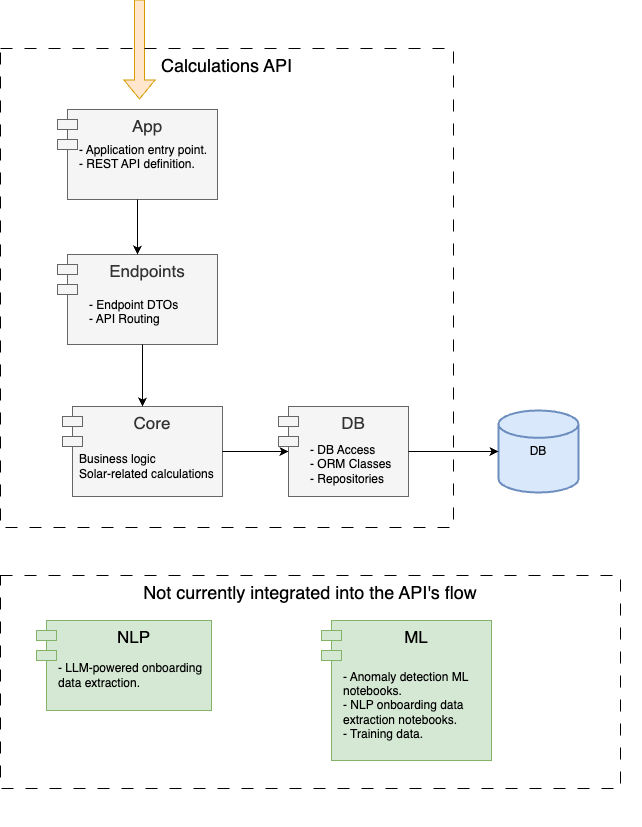

The diagram above was exported from draw.io. Its source (the exported page's mxGraphModel, read from the mxfile embedded in the PNG):
<mxGraphModel dx="3066" dy="1293" grid="0" gridSize="10" guides="0" tooltips="1" connect="1" arrows="1" fold="1" page="0" pageScale="1" pageWidth="850" pageHeight="1100" math="0" shadow="0">
  <root>
    <mxCell id="0" />
    <mxCell id="1" parent="0" />
    <mxCell id="aCpVDuUXzlqKFZeVqqZ9-7" value="DB" style="strokeWidth=2;html=1;shape=mxgraph.flowchart.database;whiteSpace=wrap;fillColor=#dae8fc;strokeColor=#6c8ebf;" vertex="1" parent="1">
      <mxGeometry x="446" y="191" width="80" height="82" as="geometry" />
    </mxCell>
    <mxCell id="aCpVDuUXzlqKFZeVqqZ9-24" value="" style="group" vertex="1" connectable="0" parent="1">
      <mxGeometry x="10" y="187" width="579" height="420" as="geometry" />
    </mxCell>
    <mxCell id="aCpVDuUXzlqKFZeVqqZ9-11" value="&lt;font style=&quot;font-size: 17px;&quot;&gt;Core&lt;/font&gt;" style="shape=module;align=left;spacingLeft=20;align=center;verticalAlign=top;whiteSpace=wrap;html=1;fillColor=#f5f5f5;fontColor=#333333;strokeColor=#666666;" vertex="1" parent="aCpVDuUXzlqKFZeVqqZ9-24">
      <mxGeometry width="160" height="90" as="geometry" />
    </mxCell>
    <mxCell id="aCpVDuUXzlqKFZeVqqZ9-12" value="&lt;div style=&quot;&quot;&gt;Business logic&lt;/div&gt;&lt;div style=&quot;&quot;&gt;Solar-related calculations&lt;/div&gt;" style="text;html=1;align=left;verticalAlign=middle;whiteSpace=wrap;rounded=0;" vertex="1" parent="aCpVDuUXzlqKFZeVqqZ9-24">
      <mxGeometry x="15" y="35" width="150" height="50" as="geometry" />
    </mxCell>
    <mxCell id="aCpVDuUXzlqKFZeVqqZ9-28" value="" style="group" vertex="1" connectable="0" parent="aCpVDuUXzlqKFZeVqqZ9-24">
      <mxGeometry x="-26" y="214" width="175" height="90" as="geometry" />
    </mxCell>
    <mxCell id="aCpVDuUXzlqKFZeVqqZ9-15" value="&lt;font style=&quot;font-size: 17px;&quot;&gt;NLP&lt;/font&gt;" style="shape=module;align=left;spacingLeft=20;align=center;verticalAlign=top;whiteSpace=wrap;html=1;fillColor=#d5e8d4;strokeColor=#82b366;" vertex="1" parent="aCpVDuUXzlqKFZeVqqZ9-28">
      <mxGeometry width="175" height="90" as="geometry" />
    </mxCell>
    <mxCell id="aCpVDuUXzlqKFZeVqqZ9-16" value="&lt;div style=&quot;&quot;&gt;- LLM-powered onboarding data extraction.&lt;/div&gt;" style="text;html=1;align=left;verticalAlign=middle;whiteSpace=wrap;rounded=0;" vertex="1" parent="aCpVDuUXzlqKFZeVqqZ9-28">
      <mxGeometry x="20" y="30" width="155" height="50" as="geometry" />
    </mxCell>
    <mxCell id="aCpVDuUXzlqKFZeVqqZ9-30" value="" style="group" vertex="1" connectable="0" parent="aCpVDuUXzlqKFZeVqqZ9-24">
      <mxGeometry x="259" y="214" width="320" height="206" as="geometry" />
    </mxCell>
    <mxCell id="aCpVDuUXzlqKFZeVqqZ9-17" value="&lt;font style=&quot;font-size: 17px;&quot;&gt;ML&lt;/font&gt;" style="shape=module;align=left;spacingLeft=20;align=center;verticalAlign=top;whiteSpace=wrap;html=1;fillColor=#d5e8d4;strokeColor=#82b366;" vertex="1" parent="aCpVDuUXzlqKFZeVqqZ9-30">
      <mxGeometry width="170" height="140" as="geometry" />
    </mxCell>
    <mxCell id="aCpVDuUXzlqKFZeVqqZ9-18" value="&lt;div style=&quot;&quot;&gt;- Anomaly detection ML notebooks.&lt;/div&gt;&lt;div style=&quot;&quot;&gt;- NLP onboarding data extraction notebooks.&lt;/div&gt;&lt;div style=&quot;&quot;&gt;- Training data.&lt;/div&gt;" style="text;html=1;align=left;verticalAlign=middle;whiteSpace=wrap;rounded=0;" vertex="1" parent="aCpVDuUXzlqKFZeVqqZ9-30">
      <mxGeometry x="20" y="40" width="150" height="90" as="geometry" />
    </mxCell>
    <mxCell id="aCpVDuUXzlqKFZeVqqZ9-46" value="Not currently integrated into the API's flow" style="rounded=0;whiteSpace=wrap;html=1;fillColor=none;verticalAlign=top;dashed=1;dashPattern=12 12;fontSize=18;" vertex="1" parent="aCpVDuUXzlqKFZeVqqZ9-24">
      <mxGeometry x="-62" y="169" width="620" height="213" as="geometry" />
    </mxCell>
    <mxCell id="aCpVDuUXzlqKFZeVqqZ9-26" value="" style="group" vertex="1" connectable="0" parent="1">
      <mxGeometry x="226" y="187" width="150" height="90" as="geometry" />
    </mxCell>
    <mxCell id="aCpVDuUXzlqKFZeVqqZ9-9" value="&lt;font style=&quot;font-size: 17px;&quot;&gt;DB&lt;/font&gt;" style="shape=module;align=left;spacingLeft=20;align=center;verticalAlign=top;whiteSpace=wrap;html=1;fillColor=#f5f5f5;fontColor=#333333;strokeColor=#666666;" vertex="1" parent="aCpVDuUXzlqKFZeVqqZ9-26">
      <mxGeometry width="130" height="90" as="geometry" />
    </mxCell>
    <mxCell id="aCpVDuUXzlqKFZeVqqZ9-10" value="- DB Access&lt;br&gt;&lt;div style=&quot;&quot;&gt;- ORM Classes&lt;br&gt;- Repositories&lt;/div&gt;&lt;div style=&quot;&quot;&gt;&lt;br&gt;&lt;/div&gt;" style="text;html=1;align=left;verticalAlign=middle;whiteSpace=wrap;rounded=0;" vertex="1" parent="aCpVDuUXzlqKFZeVqqZ9-26">
      <mxGeometry x="30" y="40" width="120" height="50" as="geometry" />
    </mxCell>
    <mxCell id="aCpVDuUXzlqKFZeVqqZ9-29" value="" style="group" vertex="1" connectable="0" parent="1">
      <mxGeometry x="5" y="35" width="160" height="90" as="geometry" />
    </mxCell>
    <mxCell id="aCpVDuUXzlqKFZeVqqZ9-13" value="&lt;font style=&quot;font-size: 17px;&quot;&gt;Endpoints&lt;/font&gt;" style="shape=module;align=left;spacingLeft=20;align=center;verticalAlign=top;whiteSpace=wrap;html=1;fillColor=#f5f5f5;fontColor=#333333;strokeColor=#666666;" vertex="1" parent="aCpVDuUXzlqKFZeVqqZ9-29">
      <mxGeometry width="160" height="90" as="geometry" />
    </mxCell>
    <mxCell id="aCpVDuUXzlqKFZeVqqZ9-14" value="&lt;div style=&quot;&quot;&gt;- Endpoint DTOs&lt;br&gt;- API Routing&lt;br&gt;&lt;/div&gt;&lt;div style=&quot;&quot;&gt;&lt;br&gt;&lt;/div&gt;" style="text;html=1;align=left;verticalAlign=middle;whiteSpace=wrap;rounded=0;" vertex="1" parent="aCpVDuUXzlqKFZeVqqZ9-29">
      <mxGeometry x="30" y="40" width="110" height="50" as="geometry" />
    </mxCell>
    <mxCell id="aCpVDuUXzlqKFZeVqqZ9-34" value="" style="shape=flexArrow;endArrow=classic;html=1;rounded=0;fillColor=#ffe6cc;strokeColor=#d79b00;" edge="1" parent="1">
      <mxGeometry width="50" height="50" relative="1" as="geometry">
        <mxPoint x="87" y="-220" as="sourcePoint" />
        <mxPoint x="87" y="-120" as="targetPoint" />
      </mxGeometry>
    </mxCell>
    <mxCell id="aCpVDuUXzlqKFZeVqqZ9-41" style="edgeStyle=orthogonalEdgeStyle;rounded=0;orthogonalLoop=1;jettySize=auto;html=1;entryX=0.5;entryY=0;entryDx=0;entryDy=0;" edge="1" parent="1" source="aCpVDuUXzlqKFZeVqqZ9-14" target="aCpVDuUXzlqKFZeVqqZ9-11">
      <mxGeometry relative="1" as="geometry" />
    </mxCell>
    <mxCell id="aCpVDuUXzlqKFZeVqqZ9-33" value="" style="group" vertex="1" connectable="0" parent="1">
      <mxGeometry x="5" y="-110" width="170" height="90" as="geometry" />
    </mxCell>
    <mxCell id="aCpVDuUXzlqKFZeVqqZ9-19" value="&lt;font style=&quot;font-size: 17px;&quot;&gt;App&lt;/font&gt;" style="shape=module;align=left;spacingLeft=20;align=center;verticalAlign=top;whiteSpace=wrap;html=1;fillColor=#f5f5f5;strokeColor=#666666;fontColor=#333333;" vertex="1" parent="aCpVDuUXzlqKFZeVqqZ9-33">
      <mxGeometry width="160" height="90" as="geometry" />
    </mxCell>
    <mxCell id="aCpVDuUXzlqKFZeVqqZ9-20" value="&lt;div style=&quot;&quot;&gt;- Application entry point.&lt;br&gt;- REST API definition.&lt;/div&gt;&lt;div style=&quot;&quot;&gt;&lt;br&gt;&lt;/div&gt;" style="text;html=1;align=left;verticalAlign=middle;whiteSpace=wrap;rounded=0;fillColor=none;strokeColor=none;" vertex="1" parent="aCpVDuUXzlqKFZeVqqZ9-33">
      <mxGeometry x="20" y="30" width="150" height="50" as="geometry" />
    </mxCell>
    <mxCell id="aCpVDuUXzlqKFZeVqqZ9-40" style="edgeStyle=orthogonalEdgeStyle;rounded=0;orthogonalLoop=1;jettySize=auto;html=1;entryX=0.5;entryY=0;entryDx=0;entryDy=0;" edge="1" parent="1" source="aCpVDuUXzlqKFZeVqqZ9-19" target="aCpVDuUXzlqKFZeVqqZ9-13">
      <mxGeometry relative="1" as="geometry">
        <mxPoint x="88" y="40" as="targetPoint" />
      </mxGeometry>
    </mxCell>
    <mxCell id="aCpVDuUXzlqKFZeVqqZ9-48" style="edgeStyle=orthogonalEdgeStyle;rounded=0;orthogonalLoop=1;jettySize=auto;html=1;entryX=0;entryY=0.5;entryDx=10;entryDy=0;entryPerimeter=0;" edge="1" parent="1" source="aCpVDuUXzlqKFZeVqqZ9-11" target="aCpVDuUXzlqKFZeVqqZ9-9">
      <mxGeometry relative="1" as="geometry" />
    </mxCell>
    <mxCell id="aCpVDuUXzlqKFZeVqqZ9-49" style="edgeStyle=orthogonalEdgeStyle;rounded=0;orthogonalLoop=1;jettySize=auto;html=1;entryX=0;entryY=0.5;entryDx=0;entryDy=0;entryPerimeter=0;exitX=1;exitY=0.5;exitDx=0;exitDy=0;" edge="1" parent="1" source="aCpVDuUXzlqKFZeVqqZ9-9" target="aCpVDuUXzlqKFZeVqqZ9-7">
      <mxGeometry relative="1" as="geometry" />
    </mxCell>
    <mxCell id="aCpVDuUXzlqKFZeVqqZ9-45" value="Calculations API" style="rounded=0;whiteSpace=wrap;html=1;fillColor=none;verticalAlign=top;dashed=1;dashPattern=12 12;fontSize=18;" vertex="1" parent="1">
      <mxGeometry x="-52" y="-171" width="453" height="479" as="geometry" />
    </mxCell>
  </root>
</mxGraphModel>